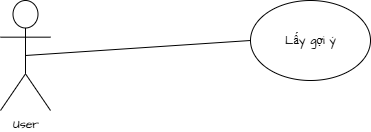

The diagram above was exported from draw.io. Its source (the exported page's mxGraphModel, read from the mxfile embedded in the PNG):
<mxGraphModel dx="1512" dy="777" grid="1" gridSize="10" guides="1" tooltips="1" connect="1" arrows="1" fold="1" page="1" pageScale="1" pageWidth="1100" pageHeight="850" math="0" shadow="0">
  <root>
    <mxCell id="0" />
    <mxCell id="1" parent="0" />
    <mxCell id="GE3pRobQzonBdK49Q8JN-7" style="edgeStyle=none;curved=1;rounded=0;orthogonalLoop=1;jettySize=auto;html=1;exitX=0.5;exitY=0.5;exitDx=0;exitDy=0;exitPerimeter=0;entryX=0;entryY=0.5;entryDx=0;entryDy=0;fontFamily=Architects Daughter;fontSource=https%3A%2F%2Ffonts.googleapis.com%2Fcss%3Ffamily%3DArchitects%2BDaughter;fontSize=16;startSize=14;endArrow=none;endSize=14;sourcePerimeterSpacing=8;targetPerimeterSpacing=8;endFill=0;" parent="1" source="GE3pRobQzonBdK49Q8JN-1" target="GE3pRobQzonBdK49Q8JN-6" edge="1">
      <mxGeometry relative="1" as="geometry" />
    </mxCell>
    <mxCell id="GE3pRobQzonBdK49Q8JN-1" value="User" style="shape=umlActor;verticalLabelPosition=bottom;verticalAlign=top;html=1;outlineConnect=0;fontFamily=Architects Daughter;fontSource=https%3A%2F%2Ffonts.googleapis.com%2Fcss%3Ffamily%3DArchitects%2BDaughter;" parent="1" vertex="1">
      <mxGeometry x="80" y="80" width="50" height="110" as="geometry" />
    </mxCell>
    <mxCell id="GE3pRobQzonBdK49Q8JN-6" value="Lấy gợi ý" style="ellipse;whiteSpace=wrap;html=1;fontFamily=Architects Daughter;fontSource=https%3A%2F%2Ffonts.googleapis.com%2Fcss%3Ffamily%3DArchitects%2BDaughter;" parent="1" vertex="1">
      <mxGeometry x="330" y="80" width="120" height="80" as="geometry" />
    </mxCell>
  </root>
</mxGraphModel>